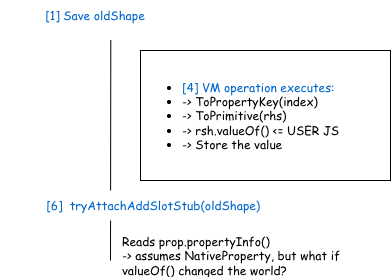

The diagram above was exported from draw.io. Its source (the exported page's mxGraphModel, read from the mxfile embedded in the PNG):
<mxGraphModel dx="1018" dy="655" grid="1" gridSize="10" guides="1" tooltips="1" connect="1" arrows="1" fold="1" page="1" pageScale="1" pageWidth="850" pageHeight="1100" math="0" shadow="0">
  <root>
    <mxCell id="0" />
    <mxCell id="1" parent="0" />
    <mxCell id="xapx91Np1ayByLUpOQ0E-3" parent="1" style="rounded=0;whiteSpace=wrap;html=1;align=left;fontFamily=Comic Sans MS;" value="&lt;ul&gt;&lt;li&gt;&lt;span style=&quot;background-color: transparent;&quot;&gt;&lt;font style=&quot;color: rgb(0, 102, 204);&quot;&gt;[4] VM operation executes:&lt;/font&gt;&lt;/span&gt;&lt;/li&gt;&lt;li&gt;&lt;span style=&quot;background-color: transparent; color: light-dark(rgb(0, 0, 0), rgb(255, 255, 255));&quot;&gt;-&amp;gt; ToPropertyKey(index)&lt;/span&gt;&lt;/li&gt;&lt;li&gt;&lt;span style=&quot;background-color: transparent; color: light-dark(rgb(0, 0, 0), rgb(255, 255, 255));&quot;&gt;-&amp;gt; ToPrimitive(rhs)&lt;/span&gt;&lt;/li&gt;&lt;li&gt;&lt;span style=&quot;background-color: transparent; color: light-dark(rgb(0, 0, 0), rgb(255, 255, 255));&quot;&gt;-&amp;gt; rsh.valueOf() &amp;lt;= USER JS&lt;/span&gt;&lt;/li&gt;&lt;li&gt;&lt;span style=&quot;background-color: transparent; color: light-dark(rgb(0, 0, 0), rgb(255, 255, 255));&quot;&gt;-&amp;gt; Store the value&lt;/span&gt;&lt;/li&gt;&lt;/ul&gt;" vertex="1">
      <mxGeometry height="130" width="250" x="370" y="230" as="geometry" />
    </mxCell>
    <mxCell id="xapx91Np1ayByLUpOQ0E-5" parent="1" style="text;html=1;whiteSpace=wrap;strokeColor=none;fillColor=none;align=left;verticalAlign=middle;rounded=0;fontFamily=Comic Sans MS;" value="Reads prop.propertyInfo()&lt;div&gt;-&amp;gt; assumes NativeProperty, but what if valueOf() changed the world?&lt;/div&gt;" vertex="1">
      <mxGeometry height="30" width="250" x="350" y="420" as="geometry" />
    </mxCell>
    <mxCell id="xapx91Np1ayByLUpOQ0E-6" edge="1" parent="1" style="endArrow=none;html=1;rounded=0;entryX=0.302;entryY=0.99;entryDx=0;entryDy=0;entryPerimeter=0;fontFamily=Comic Sans MS;" value="">
      <mxGeometry height="50" relative="1" width="50" as="geometry">
        <mxPoint x="340" y="440" as="sourcePoint" />
        <mxPoint x="340.30000000000007" y="219.69999999999993" as="targetPoint" />
      </mxGeometry>
    </mxCell>
    <mxCell id="xapx91Np1ayByLUpOQ0E-7" parent="1" style="rounded=0;html=1;whiteSpace=wrap;fontColor=default;labelPosition=center;verticalLabelPosition=middle;align=center;verticalAlign=middle;fillColor=default;strokeColor=none;fontFamily=Comic Sans MS;" value="&lt;font style=&quot;color: rgb(0, 102, 204);&quot;&gt;[6]&amp;nbsp;&amp;nbsp;tryAttachAddSlotStub(oldShape)&amp;nbsp;&lt;/font&gt;" vertex="1">
      <mxGeometry height="30" width="190" x="290" y="370" as="geometry" />
    </mxCell>
    <mxCell id="xapx91Np1ayByLUpOQ0E-9" parent="1" style="rounded=0;html=1;whiteSpace=wrap;fontColor=default;labelPosition=center;verticalLabelPosition=middle;align=center;verticalAlign=middle;fillColor=default;strokeColor=none;fontFamily=Comic Sans MS;" value="&lt;font style=&quot;color: rgb(0, 102, 204);&quot;&gt;[1] Save oldShape&lt;/font&gt;" vertex="1">
      <mxGeometry height="30" width="190" x="230" y="180" as="geometry" />
    </mxCell>
  </root>
</mxGraphModel>